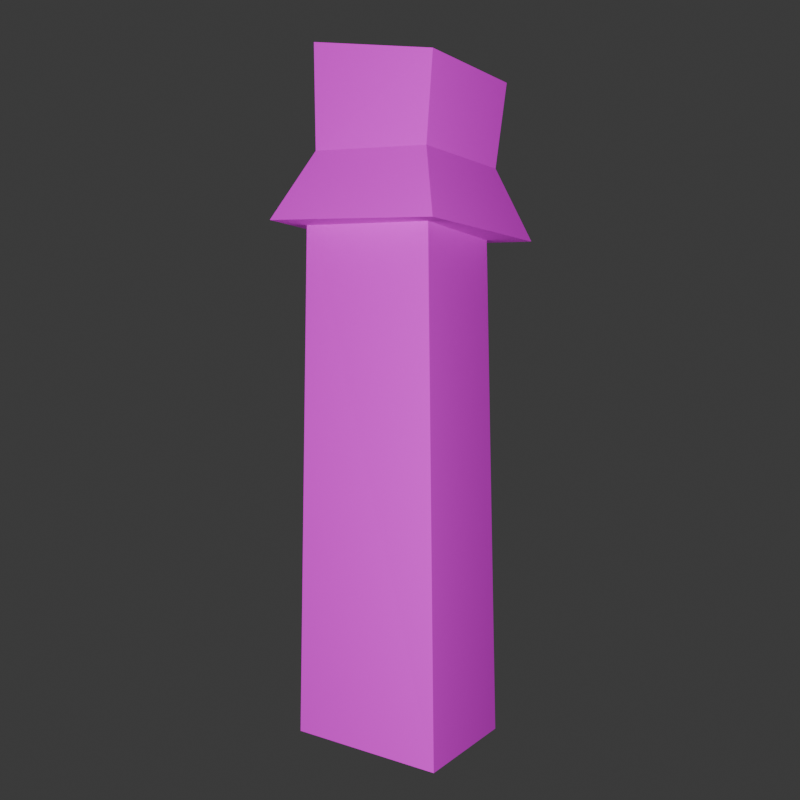 # Source: purple_potion.blend  (saved by Blender 5.0.119; exported with 4.5.12 LTS)
import bpy
from mathutils import Matrix  # noqa: F401  (used for matrix-valued properties, if any)

bpy.ops.wm.read_factory_settings(use_empty=True)
scene = bpy.context.scene
scene.name = 'Scene'

# ---- collections
col_collection = bpy.data.collections.new('Collection'); scene.collection.children.link(col_collection)

# ---- images (referenced by path relative to the original .blend; pixels are not part of the script)
import os
ASSET_DIR = os.environ.get("B2B_ASSET_DIR", "")  # directory of the original .blend (textures are referenced by path, not embedded)
HERE = os.path.dirname(os.path.abspath(__file__))  # packed textures are extracted next to this script under _unpacked/

def load_image(name, relpath, width, height, colorspace="sRGB"):
    """Load a texture the original file referenced (path relative to the .blend, or extracted next to this script)."""
    p = next((c for c in (os.path.join(HERE, relpath), os.path.join(ASSET_DIR, relpath)) if relpath and os.path.exists(c)), "")
    if p:
        img = bpy.data.images.load(p, check_existing=True)
        img.name = name
    else:  # same state as the original file: an image datablock whose file is absent (Cycles renders it pink)
        img = bpy.data.images.new(name, width, height)
        img.source = "FILE"
        img.filepath = "//" + (relpath or name)
    img.colorspace_settings.name = colorspace
    return img
img_potion_uv_psd = load_image('potion_uv.psd', 'potion_uv.psd', 1024, 1024, 'sRGB')

# ---- materials (node trees are filled in below, after node groups)
mat_material = bpy.data.materials.new('Material')
mat_material.alpha_threshold = 0.0
mat_material.use_backface_culling_lightprobe_volume = False
mat_material.roughness = 0.5
mat_material.line_color = (0.0, 0.0, 0.0, 1.0)

# ---- material node trees
mat_material.use_nodes = True; mat_material.node_tree.nodes.clear()
_N = mat_material.node_tree.nodes; _L = mat_material.node_tree.links
n0 = _N.new('ShaderNodeOutputMaterial'); n0.name = 'Material Output'; n0.location = (206, 169)
n1 = _N.new('ShaderNodeTexImage'); n1.name = 'Image Texture'; n1.location = (-428, 196)
n1.image = img_potion_uv_psd
n1.interpolation = 'Closest'
n2 = _N.new('ShaderNodeBsdfPrincipled'); n2.name = 'Principled BSDF'; n2.location = (-103, 207)
n2.inputs[2].default_value = 1.0
_L.new(n1.outputs[0], n2.inputs[0])
_L.new(n1.outputs[1], n2.inputs[4])
_L.new(n2.outputs[0], n0.inputs[0])
n0.is_active_output = True

# ---- world
world_world = bpy.data.worlds.new('World'); scene.world = world_world
world_world.use_nodes = True; world_world.node_tree.nodes.clear()
_N = world_world.node_tree.nodes; _L = world_world.node_tree.links
n0 = _N.new('ShaderNodeOutputWorld'); n0.name = 'World Output'; n0.location = (200, 100)
n1 = _N.new('ShaderNodeBackground'); n1.name = 'Background'; n1.location = (-200, 100)
n1.inputs[0].default_value = (0.05088, 0.05088, 0.05088, 1.0)
_L.new(n1.outputs[0], n0.inputs[0])
n0.is_active_output = True
world_world.color = (0.05088, 0.05088, 0.05088)
world_world.sun_shadow_jitter_overblur = 0.0

# ---- cameras
cam_camera_001 = bpy.data.cameras.new('Camera.001')

# ---- lights
light_point = bpy.data.lights.new('Point', 'POINT')
light_point.exposure = 4.054
light_point.energy = 108.6

# ---- meshes
me_cube = bpy.data.meshes.new('Cube')
me_cube.from_pydata([(0.4237, 0.5103, -0.0427), (0.5248, -0.4677, -0.0427), (-0.4443, 0.3809, 0.04641), (-0.457, -0.4556, 0.04641), (0.4746, -0.451, 3.381), (-0.4273, -0.4273, 3.381), (0.38, 0.4652, 3.381), (-0.4155, 0.3563, 3.381), (-0.5176, -0.6896, 3.247), (-0.3223, -0.4777, 3.691), (-0.6476, 0.6896, 3.255), (-0.4118, 0.4722, 3.697), (0.5994, -0.6068, 3.181), (0.447, -0.4207, 3.646), (0.6584, 0.5713, 3.177), (0.4876, 0.3907, 3.643), (-0.3107, -0.5129, 4.358), (-0.4069, 0.5082, 4.364), (0.5098, -0.4515, 4.201), (0.5536, 0.4206, 4.199)], [], [(1, 4, 5, 3), (3, 5, 7, 2), (2, 0, 1, 3), (0, 6, 4, 1), (2, 7, 6, 0), (4, 6, 7, 5), (8, 9, 11, 10), (10, 11, 15, 14), (14, 15, 13, 12), (12, 13, 9, 8), (10, 14, 12, 8), (11, 9, 16, 17), (19, 17, 16, 18), (9, 13, 18, 16), (15, 11, 17, 19), (13, 15, 19, 18)])
_uv = me_cube.uv_layers.new(name='UVMap')
_uv.uv.foreach_set('vector', [0.9785, 0.7147, 0.3145, 0.6867, 0.3193, 0.5117, 0.9664, 0.5237, 0.9664, 0.5237, 0.3193, 0.5117, 0.3208, 0.3596, 0.968, 0.3614, 0.7733, 0.7228, 0.9443, 0.7151, 0.9443, 0.9059, 0.7542, 0.884, 0.9845, 0.1909, 0.32, 0.2038, 0.3145, 0.02508, 0.9786, 0.000202, 0.968, 0.3614, 0.3208, 0.3596, 0.32, 0.2038, 0.9845, 0.1909, 0.0002019, 0.9998, 0.0002019, 0.821, 0.1559, 0.8262, 0.1739, 0.9772, 0.07176, 0.1481, 0.1587, 0.1946, 0.1156, 0.4123, 0.0002019, 0.4137, 0.0002019, 0.4137, 0.1156, 0.4123, 0.1564, 0.6194, 0.06868, 0.6632, 0.06868, 0.6632, 0.1564, 0.6194, 0.2342, 0.7539, 0.1859, 0.8206, 0.1844, 0.000202, 0.2338, 0.06611, 0.1587, 0.1946, 0.07176, 0.1481, 0.566, 0.984, 0.3145, 0.9423, 0.3428, 0.7151, 0.5606, 0.7151, 0.1156, 0.4123, 0.1587, 0.1946, 0.283, 0.2271, 0.2618, 0.4125, 0.7538, 0.8833, 0.5664, 0.9141, 0.5705, 0.7151, 0.733, 0.7151, 0.1587, 0.1946, 0.2338, 0.06611, 0.3141, 0.09915, 0.283, 0.2271, 0.1564, 0.6194, 0.1156, 0.4123, 0.2618, 0.4125, 0.2611, 0.5915, 0.2342, 0.7539, 0.1564, 0.6194, 0.2611, 0.5915, 0.3141, 0.721])
me_cube.materials.append(mat_material)
me_cube.materials.append(None)
me_cube.use_mirror_vertex_groups = False
me_cube.update()

# ---- objects
ob_cube = bpy.data.objects.new('Cube', me_cube)
ob_camera = bpy.data.objects.new('Camera', cam_camera_001)
ob_point = bpy.data.objects.new('Point', light_point)

# ---- transforms, parenting, visibility, modifiers, constraints
ob_cube.location = (0.0, 0.0, 0.0)
ob_cube.rotation_euler = (0.0, -0.0, 1.01)
ob_cube.lock_rotations_4d = False
ob_cube.empty_display_type = 'ARROWS'
ob_cube.lineart.crease_threshold = 0.0
ob_camera.location = (7.163, -2.868e-07, 2.135)
ob_camera.rotation_euler = (1.571, -4.371e-08, 1.571)
ob_point.location = (7.18, 2.874e-07, 2.139)

# ---- collection membership
col_collection.objects.link(ob_cube)
col_collection.objects.link(ob_camera)
col_collection.objects.link(ob_point)

# ---- scene / render settings (as saved in the file)
scene.camera = ob_camera
scene.frame_start = 1; scene.frame_end = 250; scene.frame_set(1)
scene.render.engine = 'BLENDER_EEVEE_NEXT'
scene.render.resolution_x = 128
scene.render.resolution_y = 128
scene.render.film_transparent = True
scene.render.bake_bias = 0.0
scene.render.bake_samples = 0
scene.cycles.sampling_pattern = 'TABULATED_SOBOL'
scene.eevee.use_volume_custom_range = False
bpy.context.view_layer.update()
